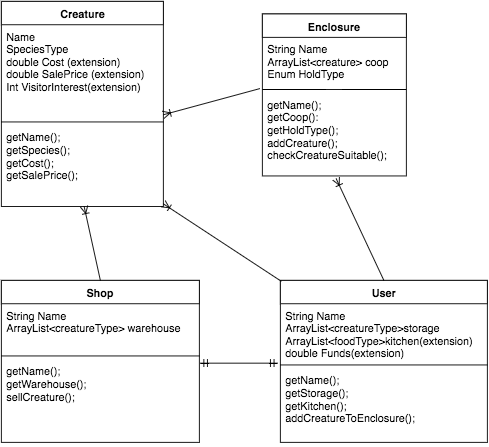

The diagram above was exported from draw.io. Its source (the exported page's mxGraphModel, read from the mxfile embedded in the PNG):
<mxGraphModel dx="361" dy="386" grid="1" gridSize="10" guides="1" tooltips="1" connect="1" arrows="1" fold="1" page="1" pageScale="1" pageWidth="850" pageHeight="1100" background="#ffffff" math="0" shadow="0">
  <root>
    <mxCell id="0" />
    <mxCell id="1" parent="0" />
    <mxCell id="28dd93110f8d24b4-28" value="Creature&lt;div&gt;&lt;br&gt;&lt;/div&gt;" style="swimlane;html=1;fontStyle=1;align=center;verticalAlign=top;childLayout=stackLayout;horizontal=1;startSize=26;horizontalStack=0;resizeParent=1;resizeLast=0;collapsible=1;marginBottom=0;swimlaneFillColor=#ffffff;strokeColor=#000000;strokeWidth=1;fillColor=#ffffff;" parent="1" vertex="1">
      <mxGeometry x="70" y="40" width="180" height="228" as="geometry" />
    </mxCell>
    <mxCell id="28dd93110f8d24b4-29" value="Name&lt;div&gt;SpeciesType&lt;/div&gt;&lt;div&gt;double Cost (extension)&lt;/div&gt;&lt;div&gt;double SalePrice (extension)&lt;/div&gt;&lt;div&gt;Int VisitorInterest(extension)&lt;/div&gt;" style="text;html=1;strokeColor=none;fillColor=none;align=left;verticalAlign=top;spacingLeft=4;spacingRight=4;whiteSpace=wrap;overflow=hidden;rotatable=0;points=[[0,0.5],[1,0.5]];portConstraint=eastwest;" parent="28dd93110f8d24b4-28" vertex="1">
      <mxGeometry y="26" width="180" height="104" as="geometry" />
    </mxCell>
    <mxCell id="28dd93110f8d24b4-30" value="" style="line;html=1;strokeWidth=1;fillColor=none;align=left;verticalAlign=middle;spacingTop=-1;spacingLeft=3;spacingRight=3;rotatable=0;labelPosition=right;points=[];portConstraint=eastwest;" parent="28dd93110f8d24b4-28" vertex="1">
      <mxGeometry y="130" width="180" height="8" as="geometry" />
    </mxCell>
    <mxCell id="28dd93110f8d24b4-31" value="getName();&lt;div&gt;getSpecies();&lt;/div&gt;&lt;div&gt;getCost();&lt;/div&gt;&lt;div&gt;getSalePrice();&lt;/div&gt;" style="text;html=1;strokeColor=none;fillColor=none;align=left;verticalAlign=top;spacingLeft=4;spacingRight=4;whiteSpace=wrap;overflow=hidden;rotatable=0;points=[[0,0.5],[1,0.5]];portConstraint=eastwest;" parent="28dd93110f8d24b4-28" vertex="1">
      <mxGeometry y="138" width="180" height="90" as="geometry" />
    </mxCell>
    <mxCell id="28dd93110f8d24b4-33" value="Enclosure" style="swimlane;html=1;fontStyle=1;align=center;verticalAlign=top;childLayout=stackLayout;horizontal=1;startSize=26;horizontalStack=0;resizeParent=1;resizeLast=0;collapsible=1;marginBottom=0;swimlaneFillColor=#ffffff;strokeColor=#000000;strokeWidth=1;fillColor=#ffffff;" parent="1" vertex="1">
      <mxGeometry x="360" y="54" width="160" height="180" as="geometry" />
    </mxCell>
    <mxCell id="28dd93110f8d24b4-34" value="&lt;div&gt;String Name&lt;/div&gt;ArrayList&amp;lt;creature&amp;gt; coop&lt;div&gt;Enum HoldType&lt;/div&gt;" style="text;html=1;strokeColor=none;fillColor=none;align=left;verticalAlign=top;spacingLeft=4;spacingRight=4;whiteSpace=wrap;overflow=hidden;rotatable=0;points=[[0,0.5],[1,0.5]];portConstraint=eastwest;" parent="28dd93110f8d24b4-33" vertex="1">
      <mxGeometry y="26" width="160" height="54" as="geometry" />
    </mxCell>
    <mxCell id="28dd93110f8d24b4-35" value="" style="line;html=1;strokeWidth=1;fillColor=none;align=left;verticalAlign=middle;spacingTop=-1;spacingLeft=3;spacingRight=3;rotatable=0;labelPosition=right;points=[];portConstraint=eastwest;" parent="28dd93110f8d24b4-33" vertex="1">
      <mxGeometry y="80" width="160" height="8" as="geometry" />
    </mxCell>
    <mxCell id="28dd93110f8d24b4-36" value="getName();&lt;div&gt;getCoop():&lt;/div&gt;&lt;div&gt;getHoldType();&lt;/div&gt;&lt;div&gt;addCreature();&lt;/div&gt;&lt;div&gt;checkCreatureSuitable();&lt;/div&gt;&lt;div&gt;&lt;br&gt;&lt;/div&gt;" style="text;html=1;strokeColor=none;fillColor=none;align=left;verticalAlign=top;spacingLeft=4;spacingRight=4;whiteSpace=wrap;overflow=hidden;rotatable=0;points=[[0,0.5],[1,0.5]];portConstraint=eastwest;" parent="28dd93110f8d24b4-33" vertex="1">
      <mxGeometry y="88" width="160" height="92" as="geometry" />
    </mxCell>
    <mxCell id="2" value="Shop" style="swimlane;html=1;fontStyle=1;align=center;verticalAlign=top;childLayout=stackLayout;horizontal=1;startSize=26;horizontalStack=0;resizeParent=1;resizeLast=0;collapsible=1;marginBottom=0;swimlaneFillColor=#ffffff;strokeColor=#000000;strokeWidth=1;fillColor=#ffffff;" vertex="1" parent="1">
      <mxGeometry x="70" y="350" width="220" height="180" as="geometry" />
    </mxCell>
    <mxCell id="3" value="String Name&lt;div&gt;ArrayList&amp;lt;creatureType&amp;gt; warehouse&lt;/div&gt;&lt;div&gt;&lt;br&gt;&lt;/div&gt;" style="text;html=1;strokeColor=none;fillColor=none;align=left;verticalAlign=top;spacingLeft=4;spacingRight=4;whiteSpace=wrap;overflow=hidden;rotatable=0;points=[[0,0.5],[1,0.5]];portConstraint=eastwest;" vertex="1" parent="2">
      <mxGeometry y="26" width="220" height="54" as="geometry" />
    </mxCell>
    <mxCell id="4" value="" style="line;html=1;strokeWidth=1;fillColor=none;align=left;verticalAlign=middle;spacingTop=-1;spacingLeft=3;spacingRight=3;rotatable=0;labelPosition=right;points=[];portConstraint=eastwest;" vertex="1" parent="2">
      <mxGeometry y="80" width="220" height="8" as="geometry" />
    </mxCell>
    <mxCell id="5" value="getName();&lt;div&gt;getWarehouse();&lt;/div&gt;&lt;div&gt;sellCreature();&lt;/div&gt;" style="text;html=1;strokeColor=none;fillColor=none;align=left;verticalAlign=top;spacingLeft=4;spacingRight=4;whiteSpace=wrap;overflow=hidden;rotatable=0;points=[[0,0.5],[1,0.5]];portConstraint=eastwest;" vertex="1" parent="2">
      <mxGeometry y="88" width="220" height="92" as="geometry" />
    </mxCell>
    <mxCell id="7" value="" style="html=1;endArrow=ERoneToMany;entryX=1;entryY=0.959;entryPerimeter=0;" edge="1" parent="1" target="28dd93110f8d24b4-29">
      <mxGeometry width="100" height="100" relative="1" as="geometry">
        <mxPoint x="357" y="137" as="sourcePoint" />
        <mxPoint x="290" y="60" as="targetPoint" />
      </mxGeometry>
    </mxCell>
    <mxCell id="12" value="User" style="swimlane;html=1;fontStyle=1;align=center;verticalAlign=top;childLayout=stackLayout;horizontal=1;startSize=26;horizontalStack=0;resizeParent=1;resizeLast=0;collapsible=1;marginBottom=0;swimlaneFillColor=#ffffff;strokeColor=#000000;strokeWidth=1;fillColor=#ffffff;" vertex="1" parent="1">
      <mxGeometry x="380" y="350" width="230" height="180" as="geometry" />
    </mxCell>
    <mxCell id="13" value="String Name&lt;div&gt;ArrayList&amp;lt;creatureType&amp;gt;storage&lt;/div&gt;&lt;div&gt;ArrayList&amp;lt;foodType&amp;gt;kitchen(extension)&lt;/div&gt;&lt;div&gt;double&lt;span&gt;&amp;nbsp;Funds(extension)&lt;/span&gt;&lt;/div&gt;" style="text;html=1;strokeColor=none;fillColor=none;align=left;verticalAlign=top;spacingLeft=4;spacingRight=4;whiteSpace=wrap;overflow=hidden;rotatable=0;points=[[0,0.5],[1,0.5]];portConstraint=eastwest;" vertex="1" parent="12">
      <mxGeometry y="26" width="230" height="64" as="geometry" />
    </mxCell>
    <mxCell id="14" value="" style="line;html=1;strokeWidth=1;fillColor=none;align=left;verticalAlign=middle;spacingTop=-1;spacingLeft=3;spacingRight=3;rotatable=0;labelPosition=right;points=[];portConstraint=eastwest;" vertex="1" parent="12">
      <mxGeometry y="90" width="230" height="8" as="geometry" />
    </mxCell>
    <mxCell id="15" value="getName();&lt;div&gt;getStorage();&lt;/div&gt;&lt;div&gt;getKitchen();&lt;/div&gt;&lt;div&gt;addCreatureToEnclosure();&lt;/div&gt;&lt;div&gt;&lt;br&gt;&lt;div&gt;&lt;br&gt;&lt;/div&gt;&lt;/div&gt;" style="text;html=1;strokeColor=none;fillColor=none;align=left;verticalAlign=top;spacingLeft=4;spacingRight=4;whiteSpace=wrap;overflow=hidden;rotatable=0;points=[[0,0.5],[1,0.5]];portConstraint=eastwest;" vertex="1" parent="12">
      <mxGeometry y="98" width="230" height="72" as="geometry" />
    </mxCell>
    <mxCell id="16" value="" style="html=1;endArrow=ERoneToMany;exitX=0.5;exitY=0;entryX=0.513;entryY=1.033;entryPerimeter=0;" edge="1" parent="1" source="12" target="28dd93110f8d24b4-36">
      <mxGeometry width="100" height="100" relative="1" as="geometry">
        <mxPoint x="375" y="310" as="sourcePoint" />
        <mxPoint x="475" y="210" as="targetPoint" />
      </mxGeometry>
    </mxCell>
    <mxCell id="17" value="" style="html=1;endArrow=ERoneToMany;entryX=0.513;entryY=1;entryPerimeter=0;exitX=0.5;exitY=0;" edge="1" parent="1" source="2" target="28dd93110f8d24b4-31">
      <mxGeometry x="103" y="300" width="100" height="100" as="geometry">
        <mxPoint x="230" y="300" as="sourcePoint" />
        <mxPoint x="103" y="300" as="targetPoint" />
      </mxGeometry>
    </mxCell>
    <mxCell id="18" value="" style="html=1;endArrow=ERmandOne;startArrow=ERmandOne;entryX=-0.013;entryY=1.031;entryPerimeter=0;exitX=1.005;exitY=0.043;exitPerimeter=0;" edge="1" parent="1" source="5" target="13">
      <mxGeometry width="100" height="100" relative="1" as="geometry">
        <mxPoint x="230" y="650" as="sourcePoint" />
        <mxPoint x="330" y="550" as="targetPoint" />
      </mxGeometry>
    </mxCell>
    <mxCell id="19" value="" style="html=1;endArrow=ERoneToMany;entryX=1;entryY=0.967;entryPerimeter=0;exitX=0.004;exitY=0.006;exitPerimeter=0;" edge="1" parent="1" source="12" target="28dd93110f8d24b4-31">
      <mxGeometry width="100" height="100" relative="1" as="geometry">
        <mxPoint x="140" y="650" as="sourcePoint" />
        <mxPoint x="240" y="550" as="targetPoint" />
      </mxGeometry>
    </mxCell>
  </root>
</mxGraphModel>